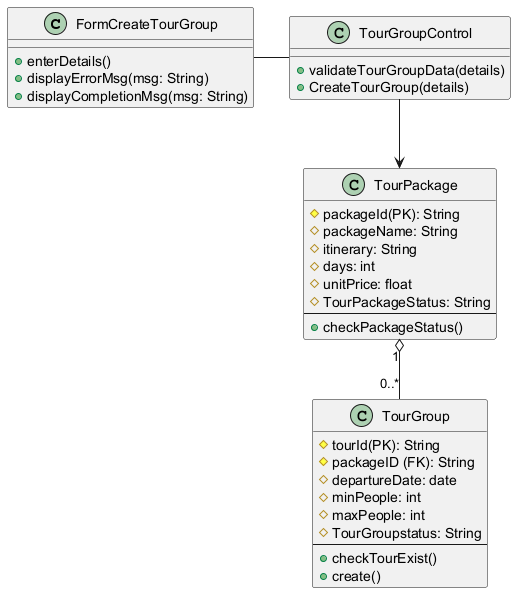

The diagram above was rendered by PlantUML. Its source (embedded in the PNG):
@startuml
' Use "skinparam style robustness" to force the EBC shapes
skinparam style robustness
hide stereotypes

class "FormCreateTourGroup" <<boundary>> {
    + enterDetails()
    + displayErrorMsg(msg: String)
    + displayCompletionMsg(msg: String)
}

class "TourGroupControl" <<control>> {
    + validateTourGroupData(details)
    + CreateTourGroup(details)
}

class "TourPackage" <<entity>> {
    # packageId(PK): String
    # packageName: String
    # itinerary: String
    # days: int
    # unitPrice: float
    # TourPackageStatus: String
    --
    + checkPackageStatus()
}

class "TourGroup" <<entity>> {
    # tourId(PK): String
    # packageID (FK): String
    # departureDate: date
    # minPeople: int
    # maxPeople: int
    # TourGroupstatus: String
    --
    + checkTourExist()
    + create()
}

' Relationships
"FormCreateTourGroup" - "TourGroupControl"
"TourGroupControl" --> "TourPackage"
"TourPackage" "1" o-- "0..*" "TourGroup"
@enduml